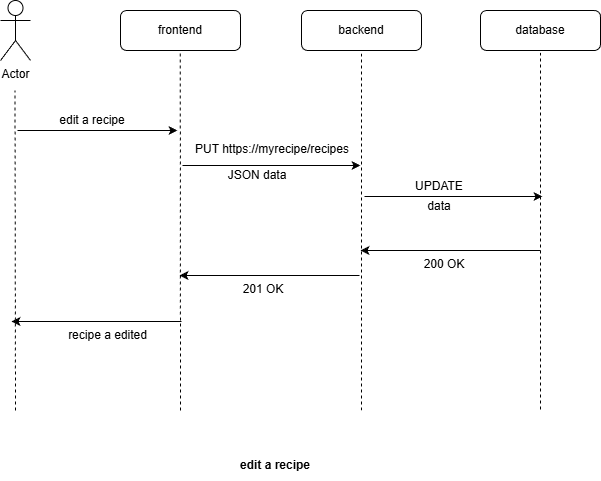

The diagram above was exported from draw.io. Its source (the exported page's mxGraphModel, read from the mxfile embedded in the PNG):
<mxGraphModel dx="1042" dy="562" grid="1" gridSize="10" guides="1" tooltips="1" connect="1" arrows="1" fold="1" page="1" pageScale="1" pageWidth="827" pageHeight="1169" math="0" shadow="0">
  <root>
    <mxCell id="0" />
    <mxCell id="1" parent="0" />
    <mxCell id="ohe7BXKRnU4-dA8s_LmW-1" parent="1" style="shape=umlActor;verticalLabelPosition=bottom;verticalAlign=top;html=1;outlineConnect=0;" value="Actor" vertex="1">
      <mxGeometry height="60" width="30" x="70" y="40" as="geometry" />
    </mxCell>
    <mxCell id="ohe7BXKRnU4-dA8s_LmW-2" parent="1" style="rounded=1;whiteSpace=wrap;html=1;" value="" vertex="1">
      <mxGeometry height="40" width="120" x="190" y="50" as="geometry" />
    </mxCell>
    <mxCell id="ohe7BXKRnU4-dA8s_LmW-3" parent="1" style="text;html=1;whiteSpace=wrap;strokeColor=none;fillColor=none;align=center;verticalAlign=middle;rounded=0;" value="frontend" vertex="1">
      <mxGeometry height="30" width="60" x="220" y="55" as="geometry" />
    </mxCell>
    <mxCell id="ohe7BXKRnU4-dA8s_LmW-4" parent="1" style="rounded=1;whiteSpace=wrap;html=1;" value="" vertex="1">
      <mxGeometry height="40" width="120" x="371" y="50" as="geometry" />
    </mxCell>
    <mxCell id="ohe7BXKRnU4-dA8s_LmW-5" parent="1" style="text;html=1;whiteSpace=wrap;strokeColor=none;fillColor=none;align=center;verticalAlign=middle;rounded=0;" value="backend" vertex="1">
      <mxGeometry height="30" width="60" x="401" y="55" as="geometry" />
    </mxCell>
    <mxCell id="ohe7BXKRnU4-dA8s_LmW-6" parent="1" style="rounded=1;whiteSpace=wrap;html=1;" value="" vertex="1">
      <mxGeometry height="40" width="120" x="550" y="50" as="geometry" />
    </mxCell>
    <mxCell id="ohe7BXKRnU4-dA8s_LmW-7" parent="1" style="text;html=1;whiteSpace=wrap;strokeColor=none;fillColor=none;align=center;verticalAlign=middle;rounded=0;" value="database" vertex="1">
      <mxGeometry height="30" width="60" x="580" y="55" as="geometry" />
    </mxCell>
    <mxCell id="ohe7BXKRnU4-dA8s_LmW-8" edge="1" parent="1" style="endArrow=none;dashed=1;html=1;rounded=0;" value="">
      <mxGeometry height="50" relative="1" width="50" as="geometry">
        <mxPoint x="85" y="450" as="sourcePoint" />
        <mxPoint x="84.5" y="130" as="targetPoint" />
      </mxGeometry>
    </mxCell>
    <mxCell id="ohe7BXKRnU4-dA8s_LmW-9" edge="1" parent="1" style="endArrow=none;dashed=1;html=1;rounded=0;entryX=0.423;entryY=1.085;entryDx=0;entryDy=0;entryPerimeter=0;" value="">
      <mxGeometry height="50" relative="1" width="50" as="geometry">
        <mxPoint x="250" y="450" as="sourcePoint" />
        <mxPoint x="249.76" y="92.39999999999998" as="targetPoint" />
      </mxGeometry>
    </mxCell>
    <mxCell id="ohe7BXKRnU4-dA8s_LmW-10" edge="1" parent="1" style="endArrow=none;dashed=1;html=1;rounded=0;entryX=0.5;entryY=1;entryDx=0;entryDy=0;" target="ohe7BXKRnU4-dA8s_LmW-4" value="">
      <mxGeometry height="50" relative="1" width="50" as="geometry">
        <mxPoint x="431" y="450" as="sourcePoint" />
        <mxPoint x="430" y="130" as="targetPoint" />
      </mxGeometry>
    </mxCell>
    <mxCell id="ohe7BXKRnU4-dA8s_LmW-11" edge="1" parent="1" style="endArrow=none;dashed=1;html=1;rounded=0;entryX=0.417;entryY=1.085;entryDx=0;entryDy=0;entryPerimeter=0;" value="">
      <mxGeometry height="50" relative="1" width="50" as="geometry">
        <mxPoint x="610" y="449" as="sourcePoint" />
        <mxPoint x="610.04" y="92.39999999999998" as="targetPoint" />
      </mxGeometry>
    </mxCell>
    <mxCell id="ohe7BXKRnU4-dA8s_LmW-12" edge="1" parent="1" style="endArrow=classic;html=1;rounded=0;" value="">
      <mxGeometry height="50" relative="1" width="50" as="geometry">
        <mxPoint x="87" y="170" as="sourcePoint" />
        <mxPoint x="247" y="170" as="targetPoint" />
      </mxGeometry>
    </mxCell>
    <mxCell id="ohe7BXKRnU4-dA8s_LmW-13" parent="1" style="text;html=1;whiteSpace=wrap;strokeColor=none;fillColor=none;align=center;verticalAlign=middle;rounded=0;" value="edit a recipe" vertex="1">
      <mxGeometry height="30" width="110" x="107" y="145" as="geometry" />
    </mxCell>
    <mxCell id="ohe7BXKRnU4-dA8s_LmW-14" edge="1" parent="1" style="endArrow=classic;html=1;rounded=0;" value="">
      <mxGeometry height="50" relative="1" width="50" as="geometry">
        <mxPoint x="252" y="205" as="sourcePoint" />
        <mxPoint x="430" y="205" as="targetPoint" />
      </mxGeometry>
    </mxCell>
    <mxCell id="ohe7BXKRnU4-dA8s_LmW-15" parent="1" style="text;html=1;whiteSpace=wrap;strokeColor=none;fillColor=none;align=center;verticalAlign=middle;rounded=0;" value="PUT https://myrecipe/recipes" vertex="1">
      <mxGeometry height="30" width="158" x="263" y="174" as="geometry" />
    </mxCell>
    <mxCell id="ohe7BXKRnU4-dA8s_LmW-16" parent="1" style="text;html=1;whiteSpace=wrap;strokeColor=none;fillColor=none;align=center;verticalAlign=middle;rounded=0;" value="JSON data" vertex="1">
      <mxGeometry height="30" width="110" x="272" y="200" as="geometry" />
    </mxCell>
    <mxCell id="ohe7BXKRnU4-dA8s_LmW-17" edge="1" parent="1" style="endArrow=classic;html=1;rounded=0;" value="">
      <mxGeometry height="50" relative="1" width="50" as="geometry">
        <mxPoint x="434" y="236" as="sourcePoint" />
        <mxPoint x="612" y="236" as="targetPoint" />
      </mxGeometry>
    </mxCell>
    <mxCell id="ohe7BXKRnU4-dA8s_LmW-18" parent="1" style="text;html=1;whiteSpace=wrap;strokeColor=none;fillColor=none;align=center;verticalAlign=middle;rounded=0;" value="UPDATE" vertex="1">
      <mxGeometry height="30" width="110" x="454" y="211" as="geometry" />
    </mxCell>
    <mxCell id="ohe7BXKRnU4-dA8s_LmW-19" parent="1" style="text;html=1;whiteSpace=wrap;strokeColor=none;fillColor=none;align=center;verticalAlign=middle;rounded=0;" value="data" vertex="1">
      <mxGeometry height="30" width="110" x="454" y="231" as="geometry" />
    </mxCell>
    <mxCell id="ohe7BXKRnU4-dA8s_LmW-20" edge="1" parent="1" style="endArrow=classic;html=1;rounded=0;" value="">
      <mxGeometry height="50" relative="1" width="50" as="geometry">
        <mxPoint x="610" y="290" as="sourcePoint" />
        <mxPoint x="430" y="290" as="targetPoint" />
      </mxGeometry>
    </mxCell>
    <mxCell id="ohe7BXKRnU4-dA8s_LmW-21" parent="1" style="text;html=1;whiteSpace=wrap;strokeColor=none;fillColor=none;align=center;verticalAlign=middle;rounded=0;" value="200 OK" vertex="1">
      <mxGeometry height="30" width="60" x="484" y="289" as="geometry" />
    </mxCell>
    <mxCell id="ohe7BXKRnU4-dA8s_LmW-22" edge="1" parent="1" style="endArrow=classic;html=1;rounded=0;" value="">
      <mxGeometry height="50" relative="1" width="50" as="geometry">
        <mxPoint x="429" y="315" as="sourcePoint" />
        <mxPoint x="249" y="315" as="targetPoint" />
      </mxGeometry>
    </mxCell>
    <mxCell id="ohe7BXKRnU4-dA8s_LmW-23" parent="1" style="text;html=1;whiteSpace=wrap;strokeColor=none;fillColor=none;align=center;verticalAlign=middle;rounded=0;" value="201 OK" vertex="1">
      <mxGeometry height="30" width="60" x="303" y="314" as="geometry" />
    </mxCell>
    <mxCell id="ohe7BXKRnU4-dA8s_LmW-24" edge="1" parent="1" style="endArrow=classic;html=1;rounded=0;" value="">
      <mxGeometry height="50" relative="1" width="50" as="geometry">
        <mxPoint x="251" y="361" as="sourcePoint" />
        <mxPoint x="81" y="361" as="targetPoint" />
      </mxGeometry>
    </mxCell>
    <mxCell id="ohe7BXKRnU4-dA8s_LmW-25" parent="1" style="text;html=1;whiteSpace=wrap;strokeColor=none;fillColor=none;align=center;verticalAlign=middle;rounded=0;" value="recipe a edited" vertex="1">
      <mxGeometry height="30" width="85" x="135" y="360" as="geometry" />
    </mxCell>
    <mxCell id="ohe7BXKRnU4-dA8s_LmW-26" parent="1" style="text;html=1;whiteSpace=wrap;strokeColor=none;fillColor=none;align=center;verticalAlign=middle;rounded=0;" value="&lt;b&gt;edit a recipe&lt;/b&gt;" vertex="1">
      <mxGeometry height="30" width="210" x="240" y="490" as="geometry" />
    </mxCell>
  </root>
</mxGraphModel>